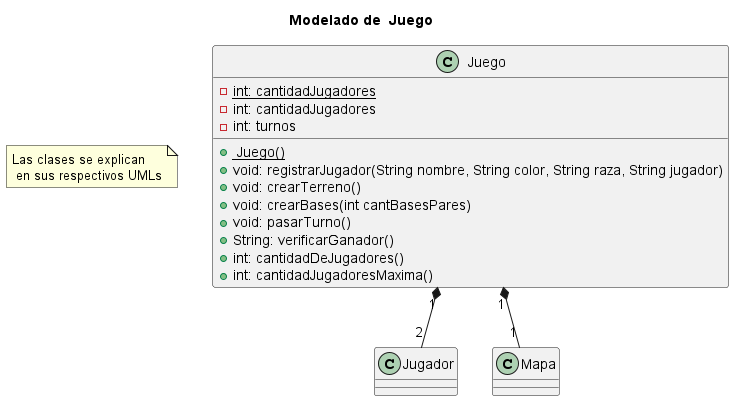

The diagram above was rendered by PlantUML. Its source (embedded in the PNG):
@startuml
'https://plantuml.com/class-diagram
title Modelado de  Juego
note "Las clases se explican\n en sus respectivos UMLs" as N1

class Juego {
- <u>int: cantidadJugadores
- int: cantidadJugadores
- int: turnos

+<u> Juego()
+ void: registrarJugador(String nombre, String color, String raza, String jugador)
+ void: crearTerreno()
+ void: crearBases(int cantBasesPares)
+ void: pasarTurno()
+ String: verificarGanador()
+ int: cantidadDeJugadores()
+ int: cantidadJugadoresMaxima()
}


Juego"1" *-- "2"Jugador
Juego"1" *-- "1"Mapa

@enduml